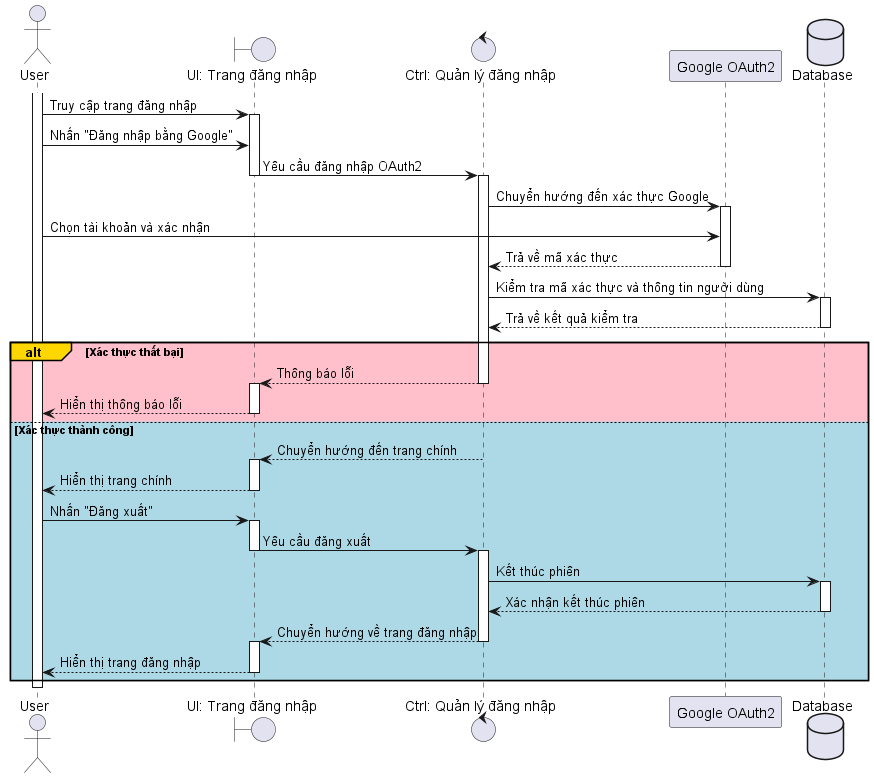

The diagram above was rendered by PlantUML. Its source (embedded in the PNG):
@startuml
' File: SequenceLoginLogoutOAuth2.puml

actor User as user
boundary "UI: Trang đăng nhập" as ui_login
control "Ctrl: Quản lý đăng nhập" as ctrl_login
participant "Google OAuth2" as google
database "Database" as db

activate user
user -> ui_login: Truy cập trang đăng nhập
activate ui_login

user -> ui_login: Nhấn "Đăng nhập bằng Google"
ui_login -> ctrl_login: Yêu cầu đăng nhập OAuth2
deactivate ui_login
activate ctrl_login

ctrl_login -> google: Chuyển hướng đến xác thực Google
activate google
user -> google: Chọn tài khoản và xác nhận
google --> ctrl_login: Trả về mã xác thực
deactivate google

ctrl_login -> db: Kiểm tra mã xác thực và thông tin người dùng
activate db
db --> ctrl_login: Trả về kết quả kiểm tra
deactivate db

alt#Gold #Pink Xác thực thất bại
    ctrl_login --> ui_login: Thông báo lỗi
    deactivate ctrl_login
    activate ui_login
    ui_login --> user: Hiển thị thông báo lỗi
    deactivate ui_login
else #LightBlue Xác thực thành công
    ctrl_login --> ui_login: Chuyển hướng đến trang chính
    deactivate ctrl_login
    activate ui_login
    ui_login --> user: Hiển thị trang chính
    deactivate ui_login
    
    user -> ui_login: Nhấn "Đăng xuất"
    activate ui_login
    ui_login -> ctrl_login: Yêu cầu đăng xuất
    deactivate ui_login
    activate ctrl_login
    
    ctrl_login -> db: Kết thúc phiên
    activate db
    db --> ctrl_login: Xác nhận kết thúc phiên
    deactivate db
    
    ctrl_login --> ui_login: Chuyển hướng về trang đăng nhập
    deactivate ctrl_login
    activate ui_login
    ui_login --> user: Hiển thị trang đăng nhập
    deactivate ui_login
end

deactivate user

@enduml